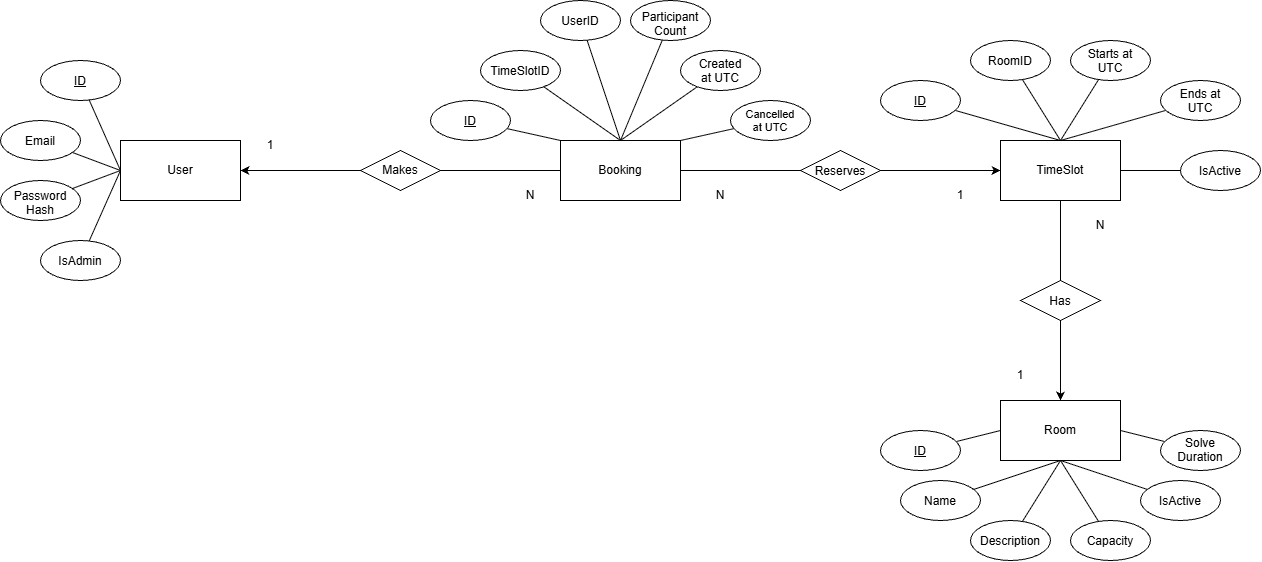

The diagram above was exported from draw.io. Its source (the exported page's mxGraphModel, read from the mxfile embedded in the PNG):
<mxGraphModel dx="2199" dy="796" grid="1" gridSize="10" guides="1" tooltips="1" connect="1" arrows="1" fold="1" page="1" pageScale="1" pageWidth="827" pageHeight="1169" math="0" shadow="0">
  <root>
    <mxCell id="0" />
    <mxCell id="1" parent="0" />
    <mxCell id="8irQPYRdqidoMyVYl1Vm-1" parent="1" style="rounded=0;whiteSpace=wrap;html=1;" value="User" vertex="1">
      <mxGeometry height="60" width="120" x="-80" y="380" as="geometry" />
    </mxCell>
    <mxCell id="8irQPYRdqidoMyVYl1Vm-52" edge="1" parent="1" source="8irQPYRdqidoMyVYl1Vm-2" style="edgeStyle=orthogonalEdgeStyle;rounded=0;orthogonalLoop=1;jettySize=auto;html=1;entryX=0;entryY=0.5;entryDx=0;entryDy=0;" target="8irQPYRdqidoMyVYl1Vm-4">
      <mxGeometry relative="1" as="geometry" />
    </mxCell>
    <mxCell id="8irQPYRdqidoMyVYl1Vm-2" parent="1" style="rhombus;whiteSpace=wrap;html=1;shapeInside=1;" value="Reserves" vertex="1">
      <mxGeometry height="40" width="80" x="600" y="390" as="geometry" />
    </mxCell>
    <mxCell id="8irQPYRdqidoMyVYl1Vm-34" edge="1" parent="1" source="8irQPYRdqidoMyVYl1Vm-3" style="rounded=0;orthogonalLoop=1;jettySize=auto;html=1;entryX=0;entryY=0.5;entryDx=0;entryDy=0;endArrow=none;endFill=0;" target="8irQPYRdqidoMyVYl1Vm-1">
      <mxGeometry relative="1" as="geometry" />
    </mxCell>
    <mxCell id="8irQPYRdqidoMyVYl1Vm-3" parent="1" style="ellipse;whiteSpace=wrap;html=1;shapeInside=1;fontStyle=4" value="ID" vertex="1">
      <mxGeometry height="40" width="80" x="-160" y="300" as="geometry" />
    </mxCell>
    <mxCell id="8irQPYRdqidoMyVYl1Vm-49" edge="1" parent="1" source="8irQPYRdqidoMyVYl1Vm-4" style="edgeStyle=orthogonalEdgeStyle;rounded=0;orthogonalLoop=1;jettySize=auto;html=1;entryX=0.5;entryY=0;entryDx=0;entryDy=0;endArrow=none;endFill=0;" target="8irQPYRdqidoMyVYl1Vm-26">
      <mxGeometry relative="1" as="geometry" />
    </mxCell>
    <mxCell id="8irQPYRdqidoMyVYl1Vm-4" parent="1" style="rounded=0;whiteSpace=wrap;html=1;" value="TimeSlot" vertex="1">
      <mxGeometry height="60" width="120" x="800" y="380" as="geometry" />
    </mxCell>
    <mxCell id="8irQPYRdqidoMyVYl1Vm-51" edge="1" parent="1" source="8irQPYRdqidoMyVYl1Vm-5" style="edgeStyle=orthogonalEdgeStyle;rounded=0;orthogonalLoop=1;jettySize=auto;html=1;entryX=0;entryY=0.5;entryDx=0;entryDy=0;endArrow=none;endFill=0;" target="8irQPYRdqidoMyVYl1Vm-2">
      <mxGeometry relative="1" as="geometry" />
    </mxCell>
    <mxCell id="8irQPYRdqidoMyVYl1Vm-5" parent="1" style="rounded=0;whiteSpace=wrap;html=1;" value="Booking" vertex="1">
      <mxGeometry height="60" width="120" x="360" y="380" as="geometry" />
    </mxCell>
    <mxCell id="8irQPYRdqidoMyVYl1Vm-6" parent="1" style="rounded=0;whiteSpace=wrap;html=1;" value="Room" vertex="1">
      <mxGeometry height="60" width="120" x="800" y="640" as="geometry" />
    </mxCell>
    <mxCell id="8irQPYRdqidoMyVYl1Vm-35" edge="1" parent="1" source="8irQPYRdqidoMyVYl1Vm-7" style="rounded=0;orthogonalLoop=1;jettySize=auto;html=1;entryX=0;entryY=0.5;entryDx=0;entryDy=0;endArrow=none;endFill=0;" target="8irQPYRdqidoMyVYl1Vm-1">
      <mxGeometry relative="1" as="geometry" />
    </mxCell>
    <mxCell id="8irQPYRdqidoMyVYl1Vm-7" parent="1" style="ellipse;whiteSpace=wrap;html=1;shapeInside=1;" value="Email" vertex="1">
      <mxGeometry height="40" width="80" x="-200" y="360" as="geometry" />
    </mxCell>
    <mxCell id="8irQPYRdqidoMyVYl1Vm-36" edge="1" parent="1" source="8irQPYRdqidoMyVYl1Vm-8" style="rounded=0;orthogonalLoop=1;jettySize=auto;html=1;entryX=0;entryY=0.5;entryDx=0;entryDy=0;endArrow=none;endFill=0;" target="8irQPYRdqidoMyVYl1Vm-1">
      <mxGeometry relative="1" as="geometry" />
    </mxCell>
    <mxCell id="8irQPYRdqidoMyVYl1Vm-8" parent="1" style="ellipse;whiteSpace=wrap;html=1;shapeInside=1;" value="Password Hash" vertex="1">
      <mxGeometry height="40" width="80" x="-200" y="420" as="geometry" />
    </mxCell>
    <mxCell id="8irQPYRdqidoMyVYl1Vm-32" edge="1" parent="1" source="8irQPYRdqidoMyVYl1Vm-9" style="rounded=0;orthogonalLoop=1;jettySize=auto;html=1;entryX=0.5;entryY=0;entryDx=0;entryDy=0;endArrow=none;endFill=0;" target="8irQPYRdqidoMyVYl1Vm-5">
      <mxGeometry relative="1" as="geometry" />
    </mxCell>
    <mxCell id="8irQPYRdqidoMyVYl1Vm-9" parent="1" style="ellipse;whiteSpace=wrap;html=1;shapeInside=1;" value="Created at UTC" vertex="1">
      <mxGeometry height="40" width="80" x="480" y="290" as="geometry" />
    </mxCell>
    <mxCell id="8irQPYRdqidoMyVYl1Vm-37" edge="1" parent="1" source="8irQPYRdqidoMyVYl1Vm-10" style="rounded=0;orthogonalLoop=1;jettySize=auto;html=1;entryX=0;entryY=0.5;entryDx=0;entryDy=0;endArrow=none;endFill=0;" target="8irQPYRdqidoMyVYl1Vm-1">
      <mxGeometry relative="1" as="geometry" />
    </mxCell>
    <mxCell id="8irQPYRdqidoMyVYl1Vm-10" parent="1" style="ellipse;whiteSpace=wrap;html=1;shapeInside=1;" value="IsAdmin" vertex="1">
      <mxGeometry height="40" width="80" x="-160" y="480" as="geometry" />
    </mxCell>
    <mxCell id="8irQPYRdqidoMyVYl1Vm-44" edge="1" parent="1" source="8irQPYRdqidoMyVYl1Vm-11" style="rounded=0;orthogonalLoop=1;jettySize=auto;html=1;entryX=0.5;entryY=1;entryDx=0;entryDy=0;endArrow=none;endFill=0;" target="8irQPYRdqidoMyVYl1Vm-6">
      <mxGeometry relative="1" as="geometry" />
    </mxCell>
    <mxCell id="8irQPYRdqidoMyVYl1Vm-11" parent="1" style="ellipse;whiteSpace=wrap;html=1;shapeInside=1;" value="Name" vertex="1">
      <mxGeometry height="40" width="80" x="700" y="720" as="geometry" />
    </mxCell>
    <mxCell id="8irQPYRdqidoMyVYl1Vm-46" edge="1" parent="1" source="8irQPYRdqidoMyVYl1Vm-12" style="rounded=0;orthogonalLoop=1;jettySize=auto;html=1;entryX=0.5;entryY=1;entryDx=0;entryDy=0;endArrow=none;endFill=0;" target="8irQPYRdqidoMyVYl1Vm-6">
      <mxGeometry relative="1" as="geometry" />
    </mxCell>
    <mxCell id="8irQPYRdqidoMyVYl1Vm-12" parent="1" style="ellipse;whiteSpace=wrap;html=1;shapeInside=1;" value="Capacity" vertex="1">
      <mxGeometry height="40" width="80" x="870" y="760" as="geometry" />
    </mxCell>
    <mxCell id="8irQPYRdqidoMyVYl1Vm-47" edge="1" parent="1" source="8irQPYRdqidoMyVYl1Vm-13" style="rounded=0;orthogonalLoop=1;jettySize=auto;html=1;entryX=0.5;entryY=1;entryDx=0;entryDy=0;endArrow=none;endFill=0;" target="8irQPYRdqidoMyVYl1Vm-6">
      <mxGeometry relative="1" as="geometry" />
    </mxCell>
    <mxCell id="8irQPYRdqidoMyVYl1Vm-13" parent="1" style="ellipse;whiteSpace=wrap;html=1;shapeInside=1;" value="IsActive" vertex="1">
      <mxGeometry height="40" width="80" x="940" y="720" as="geometry" />
    </mxCell>
    <mxCell id="8irQPYRdqidoMyVYl1Vm-48" edge="1" parent="1" source="8irQPYRdqidoMyVYl1Vm-14" style="rounded=0;orthogonalLoop=1;jettySize=auto;html=1;entryX=1;entryY=0.5;entryDx=0;entryDy=0;endArrow=none;endFill=0;" target="8irQPYRdqidoMyVYl1Vm-6">
      <mxGeometry relative="1" as="geometry" />
    </mxCell>
    <mxCell id="8irQPYRdqidoMyVYl1Vm-14" parent="1" style="ellipse;whiteSpace=wrap;html=1;shapeInside=1;" value="Solve Duration" vertex="1">
      <mxGeometry height="40" width="80" x="960" y="670" as="geometry" />
    </mxCell>
    <mxCell id="8irQPYRdqidoMyVYl1Vm-45" edge="1" parent="1" source="8irQPYRdqidoMyVYl1Vm-15" style="rounded=0;orthogonalLoop=1;jettySize=auto;html=1;entryX=0.5;entryY=1;entryDx=0;entryDy=0;endArrow=none;endFill=0;" target="8irQPYRdqidoMyVYl1Vm-6">
      <mxGeometry relative="1" as="geometry" />
    </mxCell>
    <mxCell id="8irQPYRdqidoMyVYl1Vm-15" parent="1" style="ellipse;whiteSpace=wrap;html=1;shapeInside=1;" value="Description" vertex="1">
      <mxGeometry height="40" width="80" x="770" y="760" as="geometry" />
    </mxCell>
    <mxCell id="8irQPYRdqidoMyVYl1Vm-43" edge="1" parent="1" source="8irQPYRdqidoMyVYl1Vm-16" style="rounded=0;orthogonalLoop=1;jettySize=auto;html=1;entryX=0;entryY=0.5;entryDx=0;entryDy=0;endArrow=none;endFill=0;" target="8irQPYRdqidoMyVYl1Vm-6">
      <mxGeometry relative="1" as="geometry" />
    </mxCell>
    <mxCell id="8irQPYRdqidoMyVYl1Vm-16" parent="1" style="ellipse;whiteSpace=wrap;html=1;shapeInside=1;fontStyle=4" value="ID" vertex="1">
      <mxGeometry height="40" width="80" x="680" y="670" as="geometry" />
    </mxCell>
    <mxCell id="8irQPYRdqidoMyVYl1Vm-41" edge="1" parent="1" source="8irQPYRdqidoMyVYl1Vm-17" style="rounded=0;orthogonalLoop=1;jettySize=auto;html=1;entryX=0.5;entryY=0;entryDx=0;entryDy=0;endArrow=none;endFill=0;" target="8irQPYRdqidoMyVYl1Vm-4">
      <mxGeometry relative="1" as="geometry" />
    </mxCell>
    <mxCell id="8irQPYRdqidoMyVYl1Vm-17" parent="1" style="ellipse;whiteSpace=wrap;html=1;shapeInside=1;" value="Ends at UTC" vertex="1">
      <mxGeometry height="40" width="80" x="960" y="320" as="geometry" />
    </mxCell>
    <mxCell id="8irQPYRdqidoMyVYl1Vm-42" edge="1" parent="1" source="8irQPYRdqidoMyVYl1Vm-18" style="rounded=0;orthogonalLoop=1;jettySize=auto;html=1;entryX=1;entryY=0.5;entryDx=0;entryDy=0;endArrow=none;endFill=0;" target="8irQPYRdqidoMyVYl1Vm-4">
      <mxGeometry relative="1" as="geometry" />
    </mxCell>
    <mxCell id="8irQPYRdqidoMyVYl1Vm-18" parent="1" style="ellipse;whiteSpace=wrap;html=1;shapeInside=1;" value="IsActive" vertex="1">
      <mxGeometry height="40" width="80" x="980" y="390" as="geometry" />
    </mxCell>
    <mxCell id="8irQPYRdqidoMyVYl1Vm-40" edge="1" parent="1" source="8irQPYRdqidoMyVYl1Vm-19" style="rounded=0;orthogonalLoop=1;jettySize=auto;html=1;entryX=0.5;entryY=0;entryDx=0;entryDy=0;endArrow=none;endFill=0;" target="8irQPYRdqidoMyVYl1Vm-4">
      <mxGeometry relative="1" as="geometry" />
    </mxCell>
    <mxCell id="8irQPYRdqidoMyVYl1Vm-19" parent="1" style="ellipse;whiteSpace=wrap;html=1;shapeInside=1;" value="Starts at UTC" vertex="1">
      <mxGeometry height="40" width="80" x="870" y="280" as="geometry" />
    </mxCell>
    <mxCell id="8irQPYRdqidoMyVYl1Vm-39" edge="1" parent="1" source="8irQPYRdqidoMyVYl1Vm-20" style="rounded=0;orthogonalLoop=1;jettySize=auto;html=1;entryX=0.5;entryY=0;entryDx=0;entryDy=0;endArrow=none;endFill=0;" target="8irQPYRdqidoMyVYl1Vm-4">
      <mxGeometry relative="1" as="geometry" />
    </mxCell>
    <mxCell id="8irQPYRdqidoMyVYl1Vm-20" parent="1" style="ellipse;whiteSpace=wrap;html=1;shapeInside=1;" value="RoomID" vertex="1">
      <mxGeometry height="40" width="80" x="770" y="280" as="geometry" />
    </mxCell>
    <mxCell id="8irQPYRdqidoMyVYl1Vm-38" edge="1" parent="1" source="8irQPYRdqidoMyVYl1Vm-21" style="rounded=0;orthogonalLoop=1;jettySize=auto;html=1;entryX=0.5;entryY=0;entryDx=0;entryDy=0;endArrow=none;endFill=0;" target="8irQPYRdqidoMyVYl1Vm-4">
      <mxGeometry relative="1" as="geometry" />
    </mxCell>
    <mxCell id="8irQPYRdqidoMyVYl1Vm-21" parent="1" style="ellipse;whiteSpace=wrap;html=1;shapeInside=1;fontStyle=4" value="ID" vertex="1">
      <mxGeometry height="40" width="80" x="680" y="320" as="geometry" />
    </mxCell>
    <mxCell id="8irQPYRdqidoMyVYl1Vm-33" edge="1" parent="1" source="8irQPYRdqidoMyVYl1Vm-22" style="rounded=0;orthogonalLoop=1;jettySize=auto;html=1;entryX=0.5;entryY=0;entryDx=0;entryDy=0;endArrow=none;endFill=0;" target="8irQPYRdqidoMyVYl1Vm-5">
      <mxGeometry relative="1" as="geometry" />
    </mxCell>
    <mxCell id="8irQPYRdqidoMyVYl1Vm-22" parent="1" style="ellipse;whiteSpace=wrap;html=1;shapeInside=1;" value="UserID" vertex="1">
      <mxGeometry height="40" width="80" x="340" y="240" as="geometry" />
    </mxCell>
    <mxCell id="8irQPYRdqidoMyVYl1Vm-31" edge="1" parent="1" source="8irQPYRdqidoMyVYl1Vm-23" style="rounded=0;orthogonalLoop=1;jettySize=auto;html=1;entryX=0.5;entryY=0;entryDx=0;entryDy=0;endArrow=none;endFill=0;" target="8irQPYRdqidoMyVYl1Vm-5">
      <mxGeometry relative="1" as="geometry" />
    </mxCell>
    <mxCell id="8irQPYRdqidoMyVYl1Vm-23" parent="1" style="ellipse;whiteSpace=wrap;html=1;shapeInside=1;" value="TimeSlotID" vertex="1">
      <mxGeometry height="40" width="80" x="280" y="290" as="geometry" />
    </mxCell>
    <mxCell id="8irQPYRdqidoMyVYl1Vm-30" edge="1" parent="1" source="8irQPYRdqidoMyVYl1Vm-24" style="rounded=0;orthogonalLoop=1;jettySize=auto;html=1;entryX=1;entryY=0;entryDx=0;entryDy=0;endArrow=none;endFill=0;" target="8irQPYRdqidoMyVYl1Vm-5">
      <mxGeometry relative="1" as="geometry" />
    </mxCell>
    <mxCell id="8irQPYRdqidoMyVYl1Vm-24" parent="1" style="ellipse;whiteSpace=wrap;html=1;shapeInside=1;fontSize=11;" value="Cancelled at UTC" vertex="1">
      <mxGeometry height="40" width="80" x="530" y="340" as="geometry" />
    </mxCell>
    <mxCell id="8irQPYRdqidoMyVYl1Vm-29" edge="1" parent="1" source="8irQPYRdqidoMyVYl1Vm-25" style="rounded=0;orthogonalLoop=1;jettySize=auto;html=1;entryX=0;entryY=0;entryDx=0;entryDy=0;endArrow=none;endFill=0;" target="8irQPYRdqidoMyVYl1Vm-5">
      <mxGeometry relative="1" as="geometry" />
    </mxCell>
    <mxCell id="8irQPYRdqidoMyVYl1Vm-25" parent="1" style="ellipse;whiteSpace=wrap;html=1;shapeInside=1;fontStyle=4" value="ID" vertex="1">
      <mxGeometry height="40" width="80" x="230" y="340" as="geometry" />
    </mxCell>
    <mxCell id="8irQPYRdqidoMyVYl1Vm-50" edge="1" parent="1" source="8irQPYRdqidoMyVYl1Vm-26" style="edgeStyle=orthogonalEdgeStyle;rounded=0;orthogonalLoop=1;jettySize=auto;html=1;entryX=0.5;entryY=0;entryDx=0;entryDy=0;" target="8irQPYRdqidoMyVYl1Vm-6">
      <mxGeometry relative="1" as="geometry" />
    </mxCell>
    <mxCell id="8irQPYRdqidoMyVYl1Vm-26" parent="1" style="rhombus;whiteSpace=wrap;html=1;shapeInside=1;" value="Has" vertex="1">
      <mxGeometry height="40" width="80" x="820" y="520" as="geometry" />
    </mxCell>
    <mxCell id="8irQPYRdqidoMyVYl1Vm-54" edge="1" parent="1" source="8irQPYRdqidoMyVYl1Vm-27" style="edgeStyle=orthogonalEdgeStyle;rounded=0;orthogonalLoop=1;jettySize=auto;html=1;entryX=0;entryY=0.5;entryDx=0;entryDy=0;endArrow=none;endFill=0;" target="8irQPYRdqidoMyVYl1Vm-5">
      <mxGeometry relative="1" as="geometry" />
    </mxCell>
    <mxCell id="8irQPYRdqidoMyVYl1Vm-55" edge="1" parent="1" source="8irQPYRdqidoMyVYl1Vm-27" style="edgeStyle=orthogonalEdgeStyle;rounded=0;orthogonalLoop=1;jettySize=auto;html=1;entryX=1;entryY=0.5;entryDx=0;entryDy=0;" target="8irQPYRdqidoMyVYl1Vm-1">
      <mxGeometry relative="1" as="geometry" />
    </mxCell>
    <mxCell id="8irQPYRdqidoMyVYl1Vm-27" parent="1" style="rhombus;whiteSpace=wrap;html=1;shapeInside=1;" value="Makes" vertex="1">
      <mxGeometry height="40" width="80" x="160" y="390" as="geometry" />
    </mxCell>
    <mxCell id="8irQPYRdqidoMyVYl1Vm-56" parent="1" style="text;html=1;whiteSpace=wrap;strokeColor=none;fillColor=none;align=center;verticalAlign=middle;rounded=0;" value="1" vertex="1">
      <mxGeometry height="30" width="60" x="40" y="370" as="geometry" />
    </mxCell>
    <mxCell id="8irQPYRdqidoMyVYl1Vm-57" parent="1" style="text;html=1;whiteSpace=wrap;strokeColor=none;fillColor=none;align=center;verticalAlign=middle;rounded=0;" value="N" vertex="1">
      <mxGeometry height="30" width="60" x="300" y="420" as="geometry" />
    </mxCell>
    <mxCell id="8irQPYRdqidoMyVYl1Vm-58" parent="1" style="text;html=1;whiteSpace=wrap;strokeColor=none;fillColor=none;align=center;verticalAlign=middle;rounded=0;" value="N" vertex="1">
      <mxGeometry height="30" width="60" x="490" y="420" as="geometry" />
    </mxCell>
    <mxCell id="8irQPYRdqidoMyVYl1Vm-59" parent="1" style="text;html=1;whiteSpace=wrap;strokeColor=none;fillColor=none;align=center;verticalAlign=middle;rounded=0;" value="1" vertex="1">
      <mxGeometry height="30" width="60" x="730" y="420" as="geometry" />
    </mxCell>
    <mxCell id="8irQPYRdqidoMyVYl1Vm-60" parent="1" style="text;html=1;whiteSpace=wrap;strokeColor=none;fillColor=none;align=center;verticalAlign=middle;rounded=0;" value="1" vertex="1">
      <mxGeometry height="30" width="60" x="790" y="600" as="geometry" />
    </mxCell>
    <mxCell id="8irQPYRdqidoMyVYl1Vm-61" parent="1" style="text;html=1;whiteSpace=wrap;strokeColor=none;fillColor=none;align=center;verticalAlign=middle;rounded=0;" value="N" vertex="1">
      <mxGeometry height="30" width="60" x="870" y="450" as="geometry" />
    </mxCell>
    <mxCell id="zkaqc0tf02i79HEdrlsD-3" edge="1" parent="1" source="zkaqc0tf02i79HEdrlsD-2" style="rounded=0;orthogonalLoop=1;jettySize=auto;html=1;entryX=0.5;entryY=0;entryDx=0;entryDy=0;endArrow=none;endFill=0;" target="8irQPYRdqidoMyVYl1Vm-5">
      <mxGeometry relative="1" as="geometry" />
    </mxCell>
    <mxCell id="zkaqc0tf02i79HEdrlsD-2" parent="1" style="ellipse;whiteSpace=wrap;html=1;shapeInside=1;" value="Participant Count" vertex="1">
      <mxGeometry height="40" width="80" x="430" y="240" as="geometry" />
    </mxCell>
  </root>
</mxGraphModel>